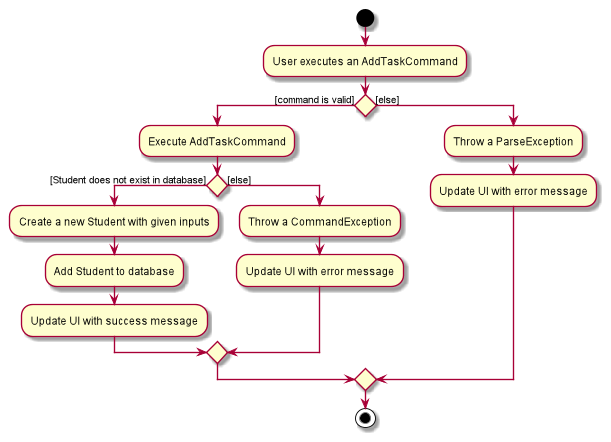

The diagram above was rendered by PlantUML. Its source (embedded in the PNG):
@startuml

start

:User executes an AddTaskCommand;

if () then ([command is valid])
	:Execute AddTaskCommand;
	if() then ([Student does not exist in database])
        :Create a new Student with given inputs;
        :Add Student to database;
        :Update UI with success message;
    
	else ([else])
        :Throw a CommandException;
        :Update UI with error message;
    endif
else ([else])
	:Throw a ParseException;
	:Update UI with error message;
endif

stop

@enduml